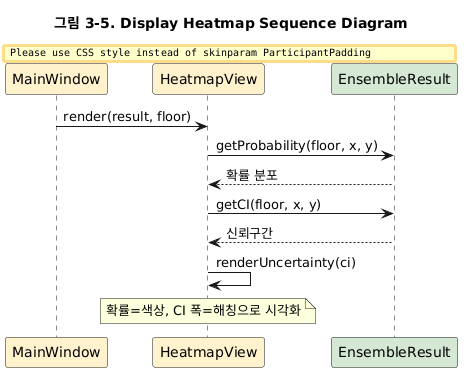

The diagram above was rendered by PlantUML. Its source (embedded in the PNG):
@startuml
' ============================================================
' UC5. Display Heatmap
' ============================================================

title 그림 3-5. Display Heatmap Sequence Diagram
skinparam ParticipantPadding 20
 
participant MainWindow #FFF2CC
participant HeatmapView #FFF2CC
participant EnsembleResult #D5E8D4
 
MainWindow -> HeatmapView : render(result, floor)
HeatmapView -> EnsembleResult : getProbability(floor, x, y)
EnsembleResult --> HeatmapView : 확률 분포
HeatmapView -> EnsembleResult : getCI(floor, x, y)
EnsembleResult --> HeatmapView : 신뢰구간
HeatmapView -> HeatmapView : renderUncertainty(ci)
note over HeatmapView : 확률=색상, CI 폭=해칭으로 시각화
@enduml